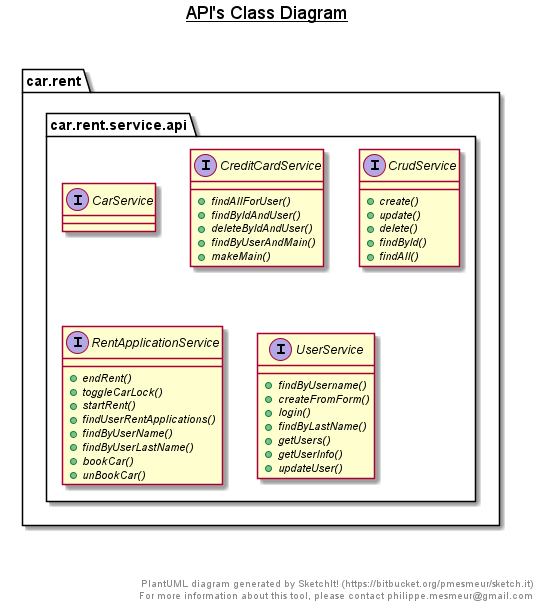

The diagram above was rendered by PlantUML. Its source (embedded in the PNG):
@startuml

title __API's Class Diagram__\n

  package car.rent {
    package car.rent.service.api {
      interface CarService {
      }
    }
  }
  

  package car.rent {
    package car.rent.service.api {
      interface CreditCardService {
          {abstract} + findAllForUser()
          {abstract} + findByIdAndUser()
          {abstract} + deleteByIdAndUser()
          {abstract} + findByUserAndMain()
          {abstract} + makeMain()
      }
    }
  }
  

  package car.rent {
    package car.rent.service.api {
      interface CrudService {
          {abstract} + create()
          {abstract} + update()
          {abstract} + delete()
          {abstract} + findById()
          {abstract} + findAll()
      }
    }
  }
  

  package car.rent {
    package car.rent.service.api {
      interface RentApplicationService {
          {abstract} + endRent()
          {abstract} + toggleCarLock()
          {abstract} + startRent()
          {abstract} + findUserRentApplications()
          {abstract} + findByUserName()
          {abstract} + findByUserLastName()
          {abstract} + bookCar()
          {abstract} + unBookCar()
      }
    }
  }
  

  package car.rent {
    package car.rent.service.api {
      interface UserService {
          {abstract} + findByUsername()
          {abstract} + createFromForm()
          {abstract} + login()
          {abstract} + findByLastName()
          {abstract} + getUsers()
          {abstract} + getUserInfo()
          {abstract} + updateUser()
      }
    }
  }
  



right footer


PlantUML diagram generated by SketchIt! (https://bitbucket.org/pmesmeur/sketch.it)
For more information about this tool, please contact philippe.mesmeur@gmail.com
endfooter

@enduml